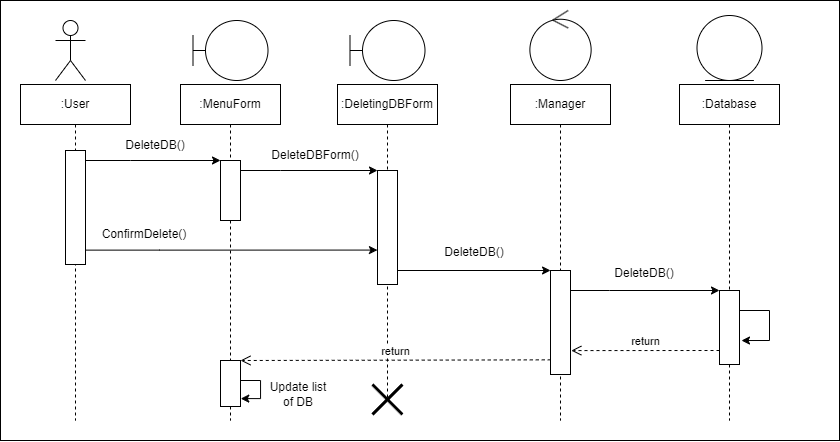

The diagram above was exported from draw.io. Its source (the exported page's mxGraphModel, read from the mxfile embedded in the PNG):
<mxGraphModel dx="1354" dy="738" grid="1" gridSize="10" guides="1" tooltips="1" connect="1" arrows="1" fold="1" page="1" pageScale="1" pageWidth="827" pageHeight="1169" math="0" shadow="0">
  <root>
    <mxCell id="0" />
    <mxCell id="1" parent="0" />
    <mxCell id="2" value="" style="rounded=0;whiteSpace=wrap;html=1;" vertex="1" parent="1">
      <mxGeometry x="371" y="2050" width="839" height="440" as="geometry" />
    </mxCell>
    <mxCell id="3" value=":User" style="shape=umlLifeline;perimeter=lifelinePerimeter;whiteSpace=wrap;html=1;container=1;collapsible=0;recursiveResize=0;outlineConnect=0;" vertex="1" parent="1">
      <mxGeometry x="391" y="2134" width="110" height="336" as="geometry" />
    </mxCell>
    <mxCell id="4" value="" style="rounded=0;whiteSpace=wrap;html=1;" vertex="1" parent="3">
      <mxGeometry x="45" y="66" width="20" height="114" as="geometry" />
    </mxCell>
    <mxCell id="5" value=":MenuForm" style="shape=umlLifeline;perimeter=lifelinePerimeter;whiteSpace=wrap;html=1;container=1;collapsible=0;recursiveResize=0;outlineConnect=0;" vertex="1" parent="1">
      <mxGeometry x="551" y="2134" width="100" height="336" as="geometry" />
    </mxCell>
    <mxCell id="6" value="" style="rounded=0;whiteSpace=wrap;html=1;" vertex="1" parent="5">
      <mxGeometry x="40" y="76" width="20" height="60" as="geometry" />
    </mxCell>
    <mxCell id="7" value="" style="rounded=0;whiteSpace=wrap;html=1;" vertex="1" parent="5">
      <mxGeometry x="40" y="276" width="20" height="46" as="geometry" />
    </mxCell>
    <mxCell id="8" style="edgeStyle=orthogonalEdgeStyle;rounded=0;orthogonalLoop=1;jettySize=auto;html=1;entryX=1.013;entryY=0.828;entryDx=0;entryDy=0;entryPerimeter=0;" edge="1" parent="5" source="7" target="7">
      <mxGeometry relative="1" as="geometry">
        <mxPoint x="110" y="306" as="targetPoint" />
        <Array as="points">
          <mxPoint x="80" y="296" />
          <mxPoint x="80" y="314" />
        </Array>
      </mxGeometry>
    </mxCell>
    <mxCell id="9" value=":DeletingDBForm" style="shape=umlLifeline;perimeter=lifelinePerimeter;whiteSpace=wrap;html=1;container=1;collapsible=0;recursiveResize=0;outlineConnect=0;" vertex="1" parent="1">
      <mxGeometry x="708" y="2134" width="100" height="316" as="geometry" />
    </mxCell>
    <mxCell id="10" value="" style="rounded=0;whiteSpace=wrap;html=1;" vertex="1" parent="9">
      <mxGeometry x="40" y="86" width="20" height="114" as="geometry" />
    </mxCell>
    <mxCell id="11" value="" style="shape=umlDestroy;whiteSpace=wrap;html=1;strokeWidth=3;strokeColor=default;" vertex="1" parent="9">
      <mxGeometry x="35" y="300" width="30" height="30" as="geometry" />
    </mxCell>
    <mxCell id="12" value=":Manager" style="shape=umlLifeline;perimeter=lifelinePerimeter;whiteSpace=wrap;html=1;container=1;collapsible=0;recursiveResize=0;outlineConnect=0;" vertex="1" parent="1">
      <mxGeometry x="881" y="2134" width="100" height="336" as="geometry" />
    </mxCell>
    <mxCell id="13" value="" style="rounded=0;whiteSpace=wrap;html=1;" vertex="1" parent="12">
      <mxGeometry x="40" y="186" width="20" height="104" as="geometry" />
    </mxCell>
    <mxCell id="14" value="" style="shape=umlActor;verticalLabelPosition=bottom;verticalAlign=top;html=1;" vertex="1" parent="1">
      <mxGeometry x="426" y="2070" width="30" height="60" as="geometry" />
    </mxCell>
    <mxCell id="15" value="" style="shape=umlBoundary;whiteSpace=wrap;html=1;" vertex="1" parent="1">
      <mxGeometry x="563.5" y="2070" width="75" height="60" as="geometry" />
    </mxCell>
    <mxCell id="16" value="" style="shape=umlBoundary;whiteSpace=wrap;html=1;" vertex="1" parent="1">
      <mxGeometry x="720.5" y="2070" width="75" height="60" as="geometry" />
    </mxCell>
    <mxCell id="17" value="" style="ellipse;shape=umlControl;whiteSpace=wrap;html=1;" vertex="1" parent="1">
      <mxGeometry x="900.3800000000001" y="2060" width="61.25" height="70" as="geometry" />
    </mxCell>
    <mxCell id="18" style="edgeStyle=orthogonalEdgeStyle;rounded=0;orthogonalLoop=1;jettySize=auto;html=1;entryX=0;entryY=0;entryDx=0;entryDy=0;" edge="1" source="4" target="6" parent="1">
      <mxGeometry relative="1" as="geometry">
        <Array as="points">
          <mxPoint x="501" y="2210" />
          <mxPoint x="501" y="2210" />
        </Array>
      </mxGeometry>
    </mxCell>
    <mxCell id="19" style="edgeStyle=orthogonalEdgeStyle;rounded=0;orthogonalLoop=1;jettySize=auto;html=1;entryX=0;entryY=0;entryDx=0;entryDy=0;" edge="1" source="6" target="10" parent="1">
      <mxGeometry relative="1" as="geometry">
        <Array as="points">
          <mxPoint x="651" y="2220" />
          <mxPoint x="651" y="2220" />
        </Array>
      </mxGeometry>
    </mxCell>
    <mxCell id="20" style="edgeStyle=orthogonalEdgeStyle;rounded=0;orthogonalLoop=1;jettySize=auto;html=1;entryX=-0.003;entryY=0.698;entryDx=0;entryDy=0;entryPerimeter=0;" edge="1" source="4" target="10" parent="1">
      <mxGeometry relative="1" as="geometry">
        <Array as="points">
          <mxPoint x="530" y="2300" />
        </Array>
      </mxGeometry>
    </mxCell>
    <mxCell id="21" style="edgeStyle=orthogonalEdgeStyle;rounded=0;orthogonalLoop=1;jettySize=auto;html=1;entryX=0;entryY=0;entryDx=0;entryDy=0;" edge="1" source="10" target="13" parent="1">
      <mxGeometry relative="1" as="geometry">
        <Array as="points">
          <mxPoint x="921" y="2320" />
        </Array>
      </mxGeometry>
    </mxCell>
    <mxCell id="22" value="return" style="html=1;verticalAlign=bottom;endArrow=open;dashed=1;endSize=8;rounded=0;entryX=1;entryY=0;entryDx=0;entryDy=0;exitX=0.013;exitY=0.859;exitDx=0;exitDy=0;exitPerimeter=0;" edge="1" source="13" target="7" parent="1">
      <mxGeometry relative="1" as="geometry">
        <mxPoint x="880" y="2410" as="sourcePoint" />
        <mxPoint x="701" y="2450" as="targetPoint" />
      </mxGeometry>
    </mxCell>
    <mxCell id="23" value="DeleteDB()" style="text;html=1;strokeColor=none;fillColor=none;align=center;verticalAlign=middle;whiteSpace=wrap;rounded=0;" vertex="1" parent="1">
      <mxGeometry x="471" y="2180" width="110" height="30" as="geometry" />
    </mxCell>
    <mxCell id="24" value="DeleteDBForm()" style="text;html=1;strokeColor=none;fillColor=none;align=center;verticalAlign=middle;whiteSpace=wrap;rounded=0;" vertex="1" parent="1">
      <mxGeometry x="631" y="2190" width="110" height="30" as="geometry" />
    </mxCell>
    <mxCell id="25" value="ConfirmDelete()" style="text;html=1;strokeColor=none;fillColor=none;align=center;verticalAlign=middle;whiteSpace=wrap;rounded=0;" vertex="1" parent="1">
      <mxGeometry x="460" y="2269" width="110" height="30" as="geometry" />
    </mxCell>
    <mxCell id="26" value="DeleteDB()" style="text;html=1;strokeColor=none;fillColor=none;align=center;verticalAlign=middle;whiteSpace=wrap;rounded=0;" vertex="1" parent="1">
      <mxGeometry x="780" y="2287" width="130" height="30" as="geometry" />
    </mxCell>
    <mxCell id="27" value="Update list of DB" style="text;html=1;strokeColor=none;fillColor=none;align=center;verticalAlign=middle;whiteSpace=wrap;rounded=0;" vertex="1" parent="1">
      <mxGeometry x="638.5" y="2429" width="60" height="30" as="geometry" />
    </mxCell>
    <mxCell id="28" value=":Database" style="shape=umlLifeline;perimeter=lifelinePerimeter;whiteSpace=wrap;html=1;container=1;collapsible=0;recursiveResize=0;outlineConnect=0;" vertex="1" parent="1">
      <mxGeometry x="1050" y="2134" width="100" height="336" as="geometry" />
    </mxCell>
    <mxCell id="29" value="" style="rounded=0;whiteSpace=wrap;html=1;" vertex="1" parent="28">
      <mxGeometry x="40" y="206" width="20" height="74" as="geometry" />
    </mxCell>
    <mxCell id="30" style="edgeStyle=orthogonalEdgeStyle;rounded=0;orthogonalLoop=1;jettySize=auto;html=1;entryX=1.1;entryY=0.676;entryDx=0;entryDy=0;entryPerimeter=0;" edge="1" parent="28" source="29" target="29">
      <mxGeometry relative="1" as="geometry">
        <mxPoint x="120" y="256" as="targetPoint" />
        <Array as="points">
          <mxPoint x="90" y="226" />
          <mxPoint x="90" y="256" />
        </Array>
      </mxGeometry>
    </mxCell>
    <mxCell id="31" value="" style="ellipse;shape=umlEntity;whiteSpace=wrap;html=1;" vertex="1" parent="1">
      <mxGeometry x="1067.5" y="2065" width="65" height="65" as="geometry" />
    </mxCell>
    <mxCell id="32" style="edgeStyle=orthogonalEdgeStyle;rounded=0;orthogonalLoop=1;jettySize=auto;html=1;entryX=0;entryY=0;entryDx=0;entryDy=0;" edge="1" source="13" target="29" parent="1">
      <mxGeometry relative="1" as="geometry">
        <Array as="points">
          <mxPoint x="980" y="2340" />
          <mxPoint x="980" y="2340" />
        </Array>
      </mxGeometry>
    </mxCell>
    <mxCell id="33" value="DeleteDB()" style="text;html=1;strokeColor=none;fillColor=none;align=center;verticalAlign=middle;whiteSpace=wrap;rounded=0;" vertex="1" parent="1">
      <mxGeometry x="950" y="2308" width="130" height="30" as="geometry" />
    </mxCell>
    <mxCell id="34" value="return" style="html=1;verticalAlign=bottom;endArrow=open;dashed=1;endSize=8;rounded=0;entryX=1.041;entryY=0.77;entryDx=0;entryDy=0;entryPerimeter=0;" edge="1" target="13" parent="1">
      <mxGeometry relative="1" as="geometry">
        <mxPoint x="1090" y="2400" as="sourcePoint" />
        <mxPoint x="965.5" y="2454" as="targetPoint" />
      </mxGeometry>
    </mxCell>
  </root>
</mxGraphModel>